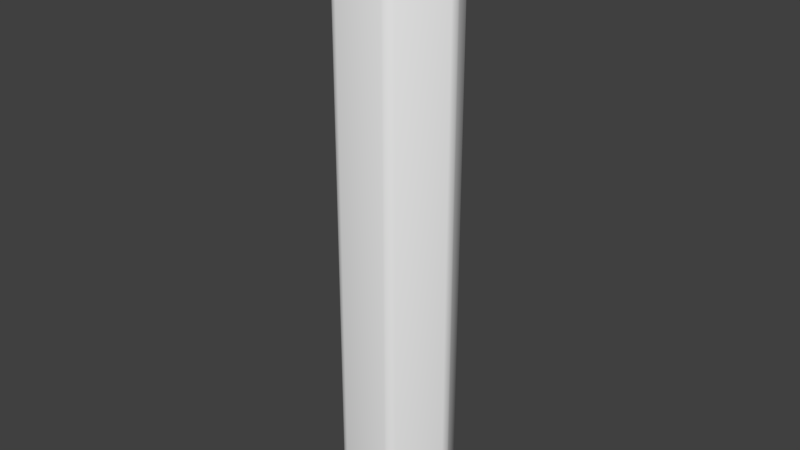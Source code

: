 # Source: hex.blend  (saved by Blender 2.78.0; exported with 4.5.12 LTS)
import bpy
from mathutils import Matrix  # noqa: F401  (used for matrix-valued properties, if any)

bpy.ops.wm.read_factory_settings(use_empty=True)
scene = bpy.context.scene
scene.name = 'Scene'

# ---- collections
col_collection_1 = bpy.data.collections.new('Collection 1'); scene.collection.children.link(col_collection_1)

# ---- world
world_world = bpy.data.worlds.new('World'); scene.world = world_world
world_world.color = (0.05088, 0.05088, 0.05088)
world_world.use_sun_shadow = False
world_world.sun_shadow_jitter_overblur = 0.0
world_world.cycles.sampling_method = 'MANUAL'

# ---- meshes
me_cylinder = bpy.data.meshes.new('Cylinder')
me_cylinder.from_pydata([(0.4, 0.866, -10.0), (0.4467, 0.8535, -10.0), (0.5158, 0.8136, -10.0), (0.55, 0.7794, -10.0), (0.4231, 0.8087, -0.01768), (0.4423, 0.766, 0.0), (0.4888, 0.7708, -0.01768), (0.4684, 0.8112, -0.03565), (0.5315, 0.7761, -0.05732), (0.55, 0.7794, -0.1), (0.5158, 0.8136, -0.1), (0.4882, 0.8137, -0.05408), (0.4064, 0.8483, -0.05732), (0.4606, 0.8297, -0.05408), (0.4467, 0.8535, -0.1), (0.4, 0.866, -0.1), (0.95, 0.0866, -10.0), (0.9625, 0.03995, -10.0), (0.9625, -0.03995, -10.0), (0.95, -0.0866, -10.0), (0.9119, 0.03791, -0.01768), (0.8845, -1.192e-07, 0.0), (0.9119, -0.03791, -0.01768), (0.9367, -8.941e-08, -0.03565), (0.9379, -0.07224, -0.05732), (0.95, -0.0866, -0.1), (0.9625, -0.03995, -0.1), (0.9488, -0.01597, -0.05408), (0.9379, 0.07224, -0.05732), (0.9488, 0.01597, -0.05408), (0.9625, 0.03995, -0.1), (0.95, 0.0866, -0.1), (0.55, -0.7794, -10.0), (0.5158, -0.8136, -10.0), (0.4467, -0.8535, -10.0), (0.4, -0.866, -10.0), (0.4888, -0.7708, -0.01768), (0.4423, -0.766, 0.0), (0.4231, -0.8087, -0.01768), (0.4684, -0.8112, -0.03565), (0.4064, -0.8483, -0.05732), (0.4, -0.866, -0.1), (0.4467, -0.8535, -0.1), (0.4606, -0.8297, -0.05408), (0.5315, -0.7761, -0.05732), (0.4882, -0.8137, -0.05408), (0.5158, -0.8136, -0.1), (0.55, -0.7794, -0.1), (-0.4, -0.866, -10.0), (-0.4467, -0.8535, -10.0), (-0.5158, -0.8136, -10.0), (-0.55, -0.7794, -10.0), (-0.4231, -0.8087, -0.01768), (-0.4423, -0.766, 0.0), (-0.4888, -0.7708, -0.01768), (-0.4684, -0.8112, -0.03565), (-0.5315, -0.7761, -0.05732), (-0.55, -0.7794, -0.1), (-0.5158, -0.8136, -0.1), (-0.4882, -0.8137, -0.05408), (-0.4064, -0.8483, -0.05732), (-0.4606, -0.8297, -0.05408), (-0.4467, -0.8535, -0.1), (-0.4, -0.866, -0.1), (-0.95, -0.0866, -10.0), (-0.9625, -0.03995, -10.0), (-0.9625, 0.03995, -10.0), (-0.95, 0.0866, -10.0), (-0.9119, -0.03791, -0.01768), (-0.8845, 1.788e-07, 0.0), (-0.9119, 0.03791, -0.01768), (-0.9367, 1.49e-07, -0.03565), (-0.9379, 0.07224, -0.05732), (-0.95, 0.0866, -0.1), (-0.9625, 0.03995, -0.1), (-0.9488, 0.01597, -0.05408), (-0.9379, -0.07224, -0.05732), (-0.9488, -0.01597, -0.05408), (-0.9625, -0.03995, -0.1), (-0.95, -0.0866, -0.1), (-0.55, 0.7794, -10.0), (-0.5158, 0.8136, -10.0), (-0.4467, 0.8535, -10.0), (-0.4, 0.866, -10.0), (-0.4888, 0.7708, -0.01768), (-0.4423, 0.766, 0.0), (-0.4231, 0.8087, -0.01768), (-0.4684, 0.8112, -0.03565), (-0.4064, 0.8483, -0.05732), (-0.4, 0.866, -0.1), (-0.4467, 0.8535, -0.1), (-0.4606, 0.8297, -0.05408), (-0.5315, 0.7761, -0.05732), (-0.4882, 0.8137, -0.05408), (-0.5158, 0.8136, -0.1), (-0.55, 0.7794, -0.1)], [], [(3, 9, 31, 16), (39, 43, 45), (55, 59, 61), (71, 75, 77), (23, 27, 29), (26, 18, 17, 30), (28, 8, 6, 20), (44, 24, 22, 36), (60, 40, 38, 52), (76, 56, 54, 68), (92, 72, 70, 84), (21, 5, 85, 69, 53, 37), (83, 89, 15, 0), (19, 25, 47, 32), (42, 34, 33, 46), (35, 41, 63, 48), (58, 50, 49, 62), (51, 57, 79, 64), (74, 66, 65, 78), (67, 73, 95, 80), (90, 82, 81, 94), (87, 91, 93), (7, 11, 13), (12, 88, 86, 4), (4, 5, 6, 7), (8, 9, 10, 11), (12, 13, 14, 15), (20, 21, 22, 23), (24, 25, 26, 27), (28, 29, 30, 31), (36, 37, 38, 39), (40, 41, 42, 43), (44, 45, 46, 47), (52, 53, 54, 55), (56, 57, 58, 59), (60, 61, 62, 63), (68, 69, 70, 71), (72, 73, 74, 75), (76, 77, 78, 79), (84, 85, 86, 87), (88, 89, 90, 91), (92, 93, 94, 95), (12, 4, 7, 13), (6, 8, 11, 7), (10, 14, 13, 11), (28, 20, 23, 29), (22, 24, 27, 23), (26, 30, 29, 27), (44, 36, 39, 45), (38, 40, 43, 39), (42, 46, 45, 43), (60, 52, 55, 61), (54, 56, 59, 55), (58, 62, 61, 59), (76, 68, 71, 77), (70, 72, 75, 71), (74, 78, 77, 75), (92, 84, 87, 93), (86, 88, 91, 87), (90, 94, 93, 91), (31, 9, 8, 28), (5, 21, 20, 6), (0, 15, 14, 1), (9, 3, 2, 10), (25, 19, 18, 26), (16, 31, 30, 17), (47, 25, 24, 44), (21, 37, 36, 22), (41, 35, 34, 42), (32, 47, 46, 33), (63, 41, 40, 60), (37, 53, 52, 38), (57, 51, 50, 58), (48, 63, 62, 49), (79, 57, 56, 76), (53, 69, 68, 54), (73, 67, 66, 74), (64, 79, 78, 65), (95, 73, 72, 92), (69, 85, 84, 70), (89, 83, 82, 90), (80, 95, 94, 81), (15, 89, 88, 12), (85, 5, 4, 86), (1, 14, 10, 2)])
me_cylinder.polygons.foreach_set('use_smooth', [True] * 85)
_uv = me_cylinder.uv_layers.new(name='UVMap')
_uv.uv.foreach_set('vector', [0.0, 0.0, 1.0, 0.0, 1.0, 1.0, 0.0, 1.0, 0.0, 0.0, 1.0, 0.0, 1.0, 1.0, 0.0, 0.0, 1.0, 0.0, 1.0, 1.0, 0.0, 0.0, 1.0, 0.0, 1.0, 1.0, 0.0, 0.0, 1.0, 0.0, 1.0, 1.0, 0.0, 0.0, 1.0, 0.0, 1.0, 1.0, 0.0, 1.0, 0.0, 0.0, 1.0, 0.0, 1.0, 1.0, 0.0, 1.0, 0.0, 0.0, 1.0, 0.0, 1.0, 1.0, 0.0, 1.0, 0.0, 0.0, 1.0, 0.0, 1.0, 1.0, 0.0, 1.0, 0.0, 0.0, 1.0, 0.0, 1.0, 1.0, 0.0, 1.0, 0.0, 0.0, 1.0, 0.0, 1.0, 1.0, 0.0, 1.0, 0.5, 1.0, 0.933, 0.75, 0.933, 0.25, 0.5, 0.0, 0.06699, 0.25, 0.06699, 0.75, 0.0, 0.0, 1.0, 0.0, 1.0, 1.0, 0.0, 1.0, 0.0, 0.0, 1.0, 0.0, 1.0, 1.0, 0.0, 1.0, 0.0, 0.0, 1.0, 0.0, 1.0, 1.0, 0.0, 1.0, 0.0, 0.0, 1.0, 0.0, 1.0, 1.0, 0.0, 1.0, 0.0, 0.0, 1.0, 0.0, 1.0, 1.0, 0.0, 1.0, 0.0, 0.0, 1.0, 0.0, 1.0, 1.0, 0.0, 1.0, 0.0, 0.0, 1.0, 0.0, 1.0, 1.0, 0.0, 1.0, 0.0, 0.0, 1.0, 0.0, 1.0, 1.0, 0.0, 1.0, 0.0, 0.0, 1.0, 0.0, 1.0, 1.0, 0.0, 1.0, 0.0, 0.0, 1.0, 0.0, 1.0, 1.0, 0.0, 0.0, 1.0, 0.0, 1.0, 1.0, 0.0, 0.0, 1.0, 0.0, 1.0, 1.0, 0.0, 1.0, 0.0, 0.0, 1.0, 0.0, 1.0, 1.0, 0.0, 1.0, 0.0, 0.0, 1.0, 0.0, 1.0, 1.0, 0.0, 1.0, 0.0, 0.0, 1.0, 0.0, 1.0, 1.0, 0.0, 1.0, 0.0, 0.0, 1.0, 0.0, 1.0, 1.0, 0.0, 1.0, 0.0, 0.0, 1.0, 0.0, 1.0, 1.0, 0.0, 1.0, 0.0, 0.0, 1.0, 0.0, 1.0, 1.0, 0.0, 1.0, 0.0, 0.0, 1.0, 0.0, 1.0, 1.0, 0.0, 1.0, 0.0, 0.0, 1.0, 0.0, 1.0, 1.0, 0.0, 1.0, 0.0, 0.0, 1.0, 0.0, 1.0, 1.0, 0.0, 1.0, 0.0, 0.0, 1.0, 0.0, 1.0, 1.0, 0.0, 1.0, 0.0, 0.0, 1.0, 0.0, 1.0, 1.0, 0.0, 1.0, 0.0, 0.0, 1.0, 0.0, 1.0, 1.0, 0.0, 1.0, 0.0, 0.0, 1.0, 0.0, 1.0, 1.0, 0.0, 1.0, 0.0, 0.0, 1.0, 0.0, 1.0, 1.0, 0.0, 1.0, 0.0, 0.0, 1.0, 0.0, 1.0, 1.0, 0.0, 1.0, 0.0, 0.0, 1.0, 0.0, 1.0, 1.0, 0.0, 1.0, 0.0, 0.0, 1.0, 0.0, 1.0, 1.0, 0.0, 1.0, 0.0, 0.0, 1.0, 0.0, 1.0, 1.0, 0.0, 1.0, 0.0, 0.0, 1.0, 0.0, 1.0, 1.0, 0.0, 1.0, 0.0, 0.0, 1.0, 0.0, 1.0, 1.0, 0.0, 1.0, 0.0, 0.0, 1.0, 0.0, 1.0, 1.0, 0.0, 1.0, 0.0, 0.0, 1.0, 0.0, 1.0, 1.0, 0.0, 1.0, 0.0, 0.0, 1.0, 0.0, 1.0, 1.0, 0.0, 1.0, 0.0, 0.0, 1.0, 0.0, 1.0, 1.0, 0.0, 1.0, 0.0, 0.0, 1.0, 0.0, 1.0, 1.0, 0.0, 1.0, 0.0, 0.0, 1.0, 0.0, 1.0, 1.0, 0.0, 1.0, 0.0, 0.0, 1.0, 0.0, 1.0, 1.0, 0.0, 1.0, 0.0, 0.0, 1.0, 0.0, 1.0, 1.0, 0.0, 1.0, 0.0, 0.0, 1.0, 0.0, 1.0, 1.0, 0.0, 1.0, 0.0, 0.0, 1.0, 0.0, 1.0, 1.0, 0.0, 1.0, 0.0, 0.0, 1.0, 0.0, 1.0, 1.0, 0.0, 1.0, 0.0, 0.0, 1.0, 0.0, 1.0, 1.0, 0.0, 1.0, 0.0, 0.0, 1.0, 0.0, 1.0, 1.0, 0.0, 1.0, 0.0, 0.0, 1.0, 0.0, 1.0, 1.0, 0.0, 1.0, 0.0, 0.0, 1.0, 0.0, 1.0, 1.0, 0.0, 1.0, 0.0, 0.0, 1.0, 0.0, 1.0, 1.0, 0.0, 1.0, 0.0, 0.0, 1.0, 0.0, 1.0, 1.0, 0.0, 1.0, 0.0, 0.0, 1.0, 0.0, 1.0, 1.0, 0.0, 1.0, 0.0, 0.0, 1.0, 0.0, 1.0, 1.0, 0.0, 1.0, 0.0, 0.0, 1.0, 0.0, 1.0, 1.0, 0.0, 1.0, 0.0, 0.0, 1.0, 0.0, 1.0, 1.0, 0.0, 1.0, 0.0, 0.0, 1.0, 0.0, 1.0, 1.0, 0.0, 1.0, 0.0, 0.0, 1.0, 0.0, 1.0, 1.0, 0.0, 1.0, 0.0, 0.0, 1.0, 0.0, 1.0, 1.0, 0.0, 1.0, 0.0, 0.0, 1.0, 0.0, 1.0, 1.0, 0.0, 1.0, 0.0, 0.0, 1.0, 0.0, 1.0, 1.0, 0.0, 1.0, 0.0, 0.0, 1.0, 0.0, 1.0, 1.0, 0.0, 1.0, 0.0, 0.0, 1.0, 0.0, 1.0, 1.0, 0.0, 1.0, 0.0, 0.0, 1.0, 0.0, 1.0, 1.0, 0.0, 1.0, 0.0, 0.0, 1.0, 0.0, 1.0, 1.0, 0.0, 1.0, 0.0, 0.0, 1.0, 0.0, 1.0, 1.0, 0.0, 1.0, 0.0, 0.0, 1.0, 0.0, 1.0, 1.0, 0.0, 1.0, 0.0, 0.0, 1.0, 0.0, 1.0, 1.0, 0.0, 1.0, 0.0, 0.0, 1.0, 0.0, 1.0, 1.0, 0.0, 1.0, 0.0, 0.0, 1.0, 0.0, 1.0, 1.0, 0.0, 1.0, 0.0, 0.0, 1.0, 0.0, 1.0, 1.0, 0.0, 1.0, 0.0, 0.0, 1.0, 0.0, 1.0, 1.0, 0.0, 1.0, 0.0, 0.0, 1.0, 0.0, 1.0, 1.0, 0.0, 1.0, 0.0, 0.0, 1.0, 0.0, 1.0, 1.0, 0.0, 1.0, 0.0, 0.0, 1.0, 0.0, 1.0, 1.0, 0.0, 1.0, 0.0, 0.0, 1.0, 0.0, 1.0, 1.0, 0.0, 1.0])
me_cylinder.use_remesh_preserve_volume = False
me_cylinder.use_remesh_preserve_attributes = False
me_cylinder.use_mirror_vertex_groups = False
me_cylinder.update()

# ---- objects
ob_cylinder = bpy.data.objects.new('Cylinder', me_cylinder)

# ---- transforms, parenting, visibility, modifiers, constraints
ob_cylinder.location = (0.0, 0.0, 0.0)
ob_cylinder.lineart.crease_threshold = 0.0

# ---- collection membership
col_collection_1.objects.link(ob_cylinder)

# ---- scene / render settings (as saved in the file)
scene.frame_start = 1; scene.frame_end = 250; scene.frame_set(1)
scene.render.engine = 'BLENDER_EEVEE_NEXT'
scene.render.resolution_percentage = 50
scene.render.dither_intensity = 0.0
scene.cycles.use_denoising = False
scene.cycles.samples = 128
scene.cycles.sampling_pattern = 'TABULATED_SOBOL'
scene.cycles.light_sampling_threshold = 0.0
scene.cycles.use_adaptive_sampling = False
scene.cycles.use_light_tree = False
scene.cycles.blur_glossy = 0.0
scene.cycles.sample_clamp_indirect = 0.0
scene.view_settings.view_transform = 'Standard'
bpy.context.view_layer.update()

# ---- added for rendering (the .blend has no active camera and no usable light): camera, sun
cam_auto = bpy.data.cameras.new('AutoCamera')
cam_auto.lens = 50.0
cam_auto.sensor_width = 36.0
cam_auto.clip_end = 1000.0
ob_auto_camera = bpy.data.objects.new('AutoCamera', cam_auto)
scene.collection.objects.link(ob_auto_camera)
ob_auto_camera.location = (9.55742, -11.4689, 2.64594)
ob_auto_camera.rotation_euler = (1.09748, -7.21219e-08, 0.694738)
scene.camera = ob_auto_camera
light_auto_sun = bpy.data.lights.new('AutoSun', 'SUN')
light_auto_sun.energy = 3.0
light_auto_sun.angle = 0.0523599
ob_auto_sun = bpy.data.objects.new('AutoSun', light_auto_sun)
scene.collection.objects.link(ob_auto_sun)
ob_auto_sun.rotation_euler = (0.872665, 0.174533, 0.523599)
bpy.context.view_layer.update()
